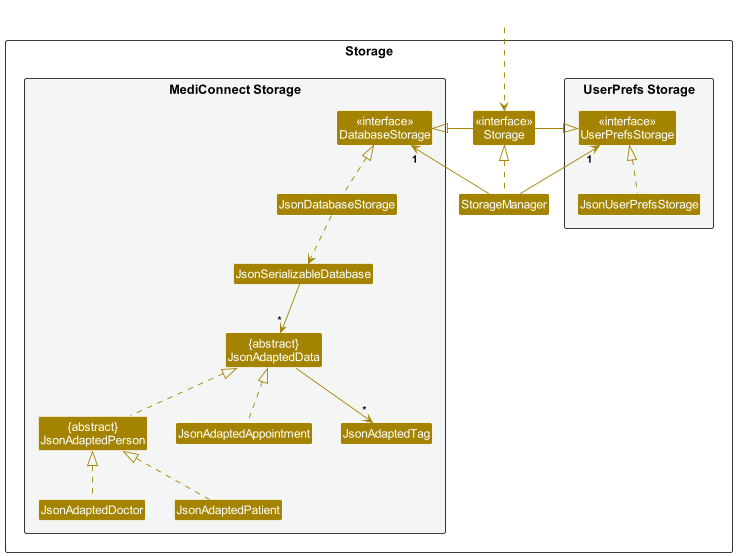

The diagram above was rendered by PlantUML. Its source (embedded in the PNG):
@startuml
!include style.puml
skinparam arrowThickness 1.1
skinparam arrowColor STORAGE_COLOR
skinparam classBackgroundColor STORAGE_COLOR

package Storage as StoragePackage {

package "UserPrefs Storage" #F4F6F6{
Class "<<interface>>\nUserPrefsStorage" as UserPrefsStorage
Class JsonUserPrefsStorage
}

Class "<<interface>>\nStorage" as Storage
Class StorageManager

package "MediConnect Storage" #F4F6F6{
Class "<<interface>>\nDatabaseStorage" as DatabaseStorage
Class JsonDatabaseStorage
Class JsonSerializableDatabase
Class "{abstract}\nJsonAdaptedData" as JsonAdaptedData
Class "{abstract}\nJsonAdaptedPerson" as JsonAdaptedPerson
Class JsonAdaptedAppointment
Class JsonAdaptedDoctor
Class JsonAdaptedPatient
Class JsonAdaptedTag
}

}

Class HiddenOutside #FFFFFF
HiddenOutside ..> Storage

StorageManager .up.|> Storage
StorageManager -up-> "1" UserPrefsStorage
StorageManager -up-> "1" DatabaseStorage

Storage -left-|> UserPrefsStorage
Storage -right-|> DatabaseStorage

JsonUserPrefsStorage .up.|> UserPrefsStorage
JsonDatabaseStorage .up.|> DatabaseStorage
JsonDatabaseStorage ..> JsonSerializableDatabase
JsonSerializableDatabase --> "*" JsonAdaptedData
JsonAdaptedAppointment .up.|> JsonAdaptedData
JsonAdaptedPerson .up.|> JsonAdaptedData
JsonAdaptedPatient .up.|> JsonAdaptedPerson
JsonAdaptedDoctor .up.|> JsonAdaptedPerson
JsonAdaptedData --> "*" JsonAdaptedTag

@enduml